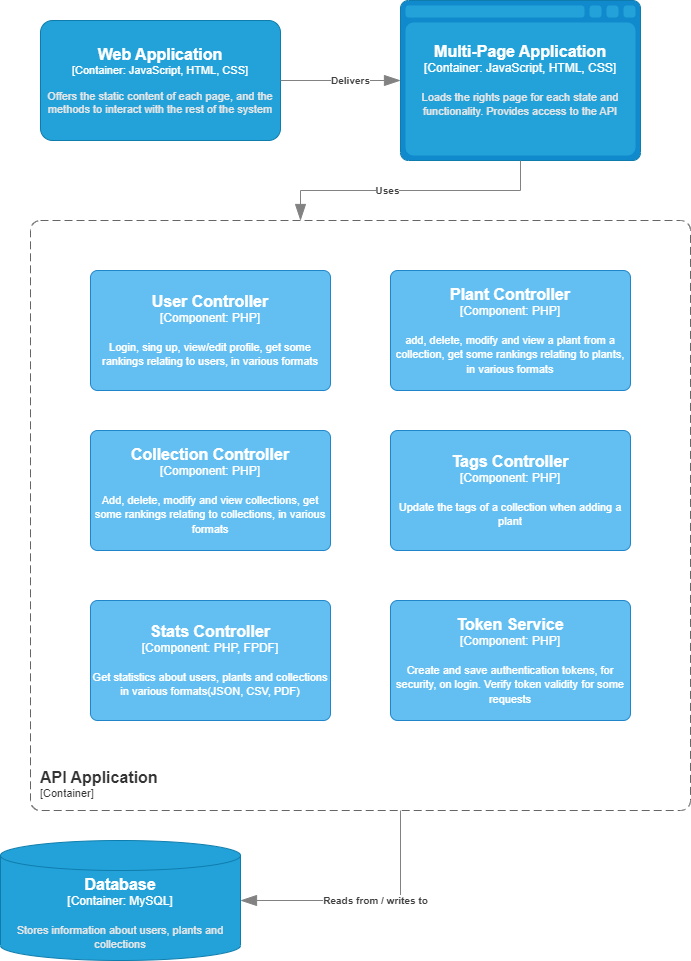

The diagram above was exported from draw.io. Its source (the exported page's mxGraphModel, read from the mxfile embedded in the PNG):
<mxGraphModel dx="839" dy="985" grid="1" gridSize="10" guides="1" tooltips="1" connect="1" arrows="1" fold="1" page="1" pageScale="1" pageWidth="850" pageHeight="1100" math="0" shadow="0">
  <root>
    <mxCell id="0" />
    <mxCell id="1" parent="0" />
    <object placeholders="1" c4Name="Web Application" c4Type="Container" c4Technology="JavaScript, HTML, CSS" c4Description="Offers the static content of each page, and the methods to interact with the rest of the system" label="&lt;font style=&quot;font-size: 16px&quot;&gt;&lt;b&gt;%c4Name%&lt;/b&gt;&lt;/font&gt;&lt;div&gt;[%c4Type%: %c4Technology%]&lt;/div&gt;&lt;br&gt;&lt;div&gt;&lt;font style=&quot;font-size: 11px&quot;&gt;&lt;font color=&quot;#E6E6E6&quot;&gt;%c4Description%&lt;/font&gt;&lt;/div&gt;" id="OHQpTcfGxWfevcujLeQt-2">
      <mxCell style="rounded=1;whiteSpace=wrap;html=1;fontSize=11;labelBackgroundColor=none;fillColor=#23A2D9;fontColor=#ffffff;align=center;arcSize=10;strokeColor=#0E7DAD;metaEdit=1;resizable=0;points=[[0.25,0,0],[0.5,0,0],[0.75,0,0],[1,0.25,0],[1,0.5,0],[1,0.75,0],[0.75,1,0],[0.5,1,0],[0.25,1,0],[0,0.75,0],[0,0.5,0],[0,0.25,0]];" vertex="1" parent="1">
        <mxGeometry x="50" y="130" width="240" height="120" as="geometry" />
      </mxCell>
    </object>
    <object placeholders="1" c4Type="Multi-Page Application" c4Container="Container" c4Technology="JavaScript, HTML, CSS" c4Description="Loads the rights page for each state and functionality. Provides access to the API" label="&lt;font style=&quot;font-size: 16px&quot;&gt;&lt;b&gt;%c4Type%&lt;/b&gt;&lt;/font&gt;&lt;div&gt;[%c4Container%:&amp;nbsp;%c4Technology%]&lt;/div&gt;&lt;br&gt;&lt;div&gt;&lt;font style=&quot;font-size: 11px&quot;&gt;&lt;font color=&quot;#E6E6E6&quot;&gt;%c4Description%&lt;/font&gt;&lt;/div&gt;" id="OHQpTcfGxWfevcujLeQt-4">
      <mxCell style="shape=mxgraph.c4.webBrowserContainer2;whiteSpace=wrap;html=1;boundedLbl=1;rounded=0;labelBackgroundColor=none;strokeColor=#118ACD;fillColor=#23A2D9;strokeColor=#118ACD;strokeColor2=#0E7DAD;fontSize=12;fontColor=#ffffff;align=center;metaEdit=1;points=[[0.5,0,0],[1,0.25,0],[1,0.5,0],[1,0.75,0],[0.5,1,0],[0,0.75,0],[0,0.5,0],[0,0.25,0]];resizable=0;" vertex="1" parent="1">
        <mxGeometry x="410" y="110" width="240" height="160" as="geometry" />
      </mxCell>
    </object>
    <object placeholders="1" c4Type="Relationship" c4Description="Delivers" label="&lt;div style=&quot;text-align: left&quot;&gt;&lt;div style=&quot;text-align: center&quot;&gt;&lt;b&gt;%c4Description%&lt;/b&gt;&lt;/div&gt;" id="OHQpTcfGxWfevcujLeQt-5">
      <mxCell style="endArrow=blockThin;html=1;fontSize=10;fontColor=#404040;strokeWidth=1;endFill=1;strokeColor=#828282;elbow=vertical;metaEdit=1;endSize=14;startSize=14;jumpStyle=arc;jumpSize=16;rounded=0;edgeStyle=orthogonalEdgeStyle;exitX=1;exitY=0.5;exitDx=0;exitDy=0;exitPerimeter=0;entryX=0;entryY=0.5;entryDx=0;entryDy=0;entryPerimeter=0;" edge="1" parent="1" source="OHQpTcfGxWfevcujLeQt-2" target="OHQpTcfGxWfevcujLeQt-4">
        <mxGeometry x="0.1667" width="240" relative="1" as="geometry">
          <mxPoint x="330" y="-20" as="sourcePoint" />
          <mxPoint x="330" y="140" as="targetPoint" />
          <Array as="points">
            <mxPoint x="300" y="190" />
            <mxPoint x="300" y="190" />
          </Array>
          <mxPoint as="offset" />
        </mxGeometry>
      </mxCell>
    </object>
    <object placeholders="1" c4Type="Relationship" c4Description="Uses" label="&lt;div style=&quot;text-align: left&quot;&gt;&lt;div style=&quot;text-align: center&quot;&gt;&lt;b&gt;%c4Description%&lt;/b&gt;&lt;/div&gt;" id="OHQpTcfGxWfevcujLeQt-8">
      <mxCell style="endArrow=blockThin;html=1;fontSize=10;fontColor=#404040;strokeWidth=1;endFill=1;strokeColor=#828282;elbow=vertical;metaEdit=1;endSize=14;startSize=14;jumpStyle=arc;jumpSize=16;rounded=0;edgeStyle=orthogonalEdgeStyle;exitX=0.5;exitY=1;exitDx=0;exitDy=0;exitPerimeter=0;" edge="1" parent="1" source="OHQpTcfGxWfevcujLeQt-4">
        <mxGeometry x="0.1667" width="240" relative="1" as="geometry">
          <mxPoint x="529.5" y="500" as="sourcePoint" />
          <mxPoint x="310" y="330" as="targetPoint" />
          <Array as="points">
            <mxPoint x="530" y="300" />
            <mxPoint x="310" y="300" />
          </Array>
          <mxPoint as="offset" />
        </mxGeometry>
      </mxCell>
    </object>
    <object placeholders="1" c4Type="Database" c4Container="Container" c4Technology="MySQL" c4Description="Stores information about users, plants and collections" label="&lt;font style=&quot;font-size: 16px&quot;&gt;&lt;b&gt;%c4Type%&lt;/b&gt;&lt;/font&gt;&lt;div&gt;[%c4Container%:&amp;nbsp;%c4Technology%]&lt;/div&gt;&lt;br&gt;&lt;div&gt;&lt;font style=&quot;font-size: 11px&quot;&gt;&lt;font color=&quot;#E6E6E6&quot;&gt;%c4Description%&lt;/font&gt;&lt;/div&gt;" id="OHQpTcfGxWfevcujLeQt-10">
      <mxCell style="shape=cylinder3;size=15;whiteSpace=wrap;html=1;boundedLbl=1;rounded=0;labelBackgroundColor=none;fillColor=#23A2D9;fontSize=12;fontColor=#ffffff;align=center;strokeColor=#0E7DAD;metaEdit=1;points=[[0.5,0,0],[1,0.25,0],[1,0.5,0],[1,0.75,0],[0.5,1,0],[0,0.75,0],[0,0.5,0],[0,0.25,0]];resizable=0;" vertex="1" parent="1">
        <mxGeometry x="10" y="950" width="240" height="120" as="geometry" />
      </mxCell>
    </object>
    <object placeholders="1" c4Type="Relationship" c4Description="Reads from / writes to" label="&lt;div style=&quot;text-align: left&quot;&gt;&lt;div style=&quot;text-align: center&quot;&gt;&lt;b&gt;%c4Description%&lt;/b&gt;&lt;/div&gt;" id="OHQpTcfGxWfevcujLeQt-12">
      <mxCell style="endArrow=blockThin;html=1;fontSize=10;fontColor=#404040;strokeWidth=1;endFill=1;strokeColor=#828282;elbow=vertical;metaEdit=1;endSize=14;startSize=14;jumpStyle=arc;jumpSize=16;rounded=0;edgeStyle=orthogonalEdgeStyle;entryX=1;entryY=0.5;entryDx=0;entryDy=0;entryPerimeter=0;" edge="1" parent="1" target="OHQpTcfGxWfevcujLeQt-10">
        <mxGeometry x="-0.0769" width="240" relative="1" as="geometry">
          <mxPoint x="410" y="920" as="sourcePoint" />
          <mxPoint x="490" y="520" as="targetPoint" />
          <Array as="points">
            <mxPoint x="410" y="1010" />
          </Array>
          <mxPoint as="offset" />
        </mxGeometry>
      </mxCell>
    </object>
    <object placeholders="1" c4Name="API Application" c4Type="ContainerScopeBoundary" c4Application="Container" label="&lt;font style=&quot;font-size: 16px&quot;&gt;&lt;b&gt;&lt;div style=&quot;text-align: left&quot;&gt;%c4Name%&lt;/div&gt;&lt;/b&gt;&lt;/font&gt;&lt;div style=&quot;text-align: left&quot;&gt;[%c4Application%]&lt;/div&gt;" id="OHQpTcfGxWfevcujLeQt-13">
      <mxCell style="rounded=1;fontSize=11;whiteSpace=wrap;html=1;dashed=1;arcSize=20;fillColor=none;strokeColor=#666666;fontColor=#333333;labelBackgroundColor=none;align=left;verticalAlign=bottom;labelBorderColor=none;spacingTop=0;spacing=10;dashPattern=8 4;metaEdit=1;rotatable=0;perimeter=rectanglePerimeter;noLabel=0;labelPadding=0;allowArrows=0;connectable=0;expand=0;recursiveResize=0;editable=1;pointerEvents=0;absoluteArcSize=1;points=[[0.25,0,0],[0.5,0,0],[0.75,0,0],[1,0.25,0],[1,0.5,0],[1,0.75,0],[0.75,1,0],[0.5,1,0],[0.25,1,0],[0,0.75,0],[0,0.5,0],[0,0.25,0]];" vertex="1" parent="1">
        <mxGeometry x="40" y="330" width="660" height="590" as="geometry" />
      </mxCell>
    </object>
    <object placeholders="1" c4Name="User Controller" c4Type="Component" c4Technology="PHP" c4Description="Login, sing up, view/edit profile, get some  rankings relating to users, in various formats" label="&lt;font style=&quot;font-size: 16px&quot;&gt;&lt;b&gt;%c4Name%&lt;/b&gt;&lt;/font&gt;&lt;div&gt;[%c4Type%: %c4Technology%]&lt;/div&gt;&lt;br&gt;&lt;div&gt;&lt;font style=&quot;font-size: 11px&quot;&gt;%c4Description%&lt;/font&gt;&lt;/div&gt;" id="OHQpTcfGxWfevcujLeQt-14">
      <mxCell style="rounded=1;whiteSpace=wrap;html=1;labelBackgroundColor=none;fillColor=#63BEF2;fontColor=#ffffff;align=center;arcSize=6;strokeColor=#2086C9;metaEdit=1;resizable=0;points=[[0.25,0,0],[0.5,0,0],[0.75,0,0],[1,0.25,0],[1,0.5,0],[1,0.75,0],[0.75,1,0],[0.5,1,0],[0.25,1,0],[0,0.75,0],[0,0.5,0],[0,0.25,0]];" vertex="1" parent="1">
        <mxGeometry x="100" y="380" width="240" height="120" as="geometry" />
      </mxCell>
    </object>
    <object placeholders="1" c4Name="Plant Controller" c4Type="Component" c4Technology="PHP" c4Description="add, delete, modify and view a plant from a collection, get some rankings relating to plants, in various formats" label="&lt;font style=&quot;font-size: 16px&quot;&gt;&lt;b&gt;%c4Name%&lt;/b&gt;&lt;/font&gt;&lt;div&gt;[%c4Type%: %c4Technology%]&lt;/div&gt;&lt;br&gt;&lt;div&gt;&lt;font style=&quot;font-size: 11px&quot;&gt;%c4Description%&lt;/font&gt;&lt;/div&gt;" id="OHQpTcfGxWfevcujLeQt-15">
      <mxCell style="rounded=1;whiteSpace=wrap;html=1;labelBackgroundColor=none;fillColor=#63BEF2;fontColor=#ffffff;align=center;arcSize=6;strokeColor=#2086C9;metaEdit=1;resizable=0;points=[[0.25,0,0],[0.5,0,0],[0.75,0,0],[1,0.25,0],[1,0.5,0],[1,0.75,0],[0.75,1,0],[0.5,1,0],[0.25,1,0],[0,0.75,0],[0,0.5,0],[0,0.25,0]];" vertex="1" parent="1">
        <mxGeometry x="400" y="380" width="240" height="120" as="geometry" />
      </mxCell>
    </object>
    <object placeholders="1" c4Name="Collection Controller" c4Type="Component" c4Technology="PHP" c4Description="Add, delete, modify and view collections, get some rankings relating to collections, in various formats" label="&lt;font style=&quot;font-size: 16px&quot;&gt;&lt;b&gt;%c4Name%&lt;/b&gt;&lt;/font&gt;&lt;div&gt;[%c4Type%: %c4Technology%]&lt;/div&gt;&lt;br&gt;&lt;div&gt;&lt;font style=&quot;font-size: 11px&quot;&gt;%c4Description%&lt;/font&gt;&lt;/div&gt;" id="OHQpTcfGxWfevcujLeQt-18">
      <mxCell style="rounded=1;whiteSpace=wrap;html=1;labelBackgroundColor=none;fillColor=#63BEF2;fontColor=#ffffff;align=center;arcSize=6;strokeColor=#2086C9;metaEdit=1;resizable=0;points=[[0.25,0,0],[0.5,0,0],[0.75,0,0],[1,0.25,0],[1,0.5,0],[1,0.75,0],[0.75,1,0],[0.5,1,0],[0.25,1,0],[0,0.75,0],[0,0.5,0],[0,0.25,0]];" vertex="1" parent="1">
        <mxGeometry x="100" y="540" width="240" height="120" as="geometry" />
      </mxCell>
    </object>
    <object placeholders="1" c4Name="Tags Controller" c4Type="Component" c4Technology="PHP" c4Description="Update the tags of a collection when adding a plant" label="&lt;font style=&quot;font-size: 16px&quot;&gt;&lt;b&gt;%c4Name%&lt;/b&gt;&lt;/font&gt;&lt;div&gt;[%c4Type%: %c4Technology%]&lt;/div&gt;&lt;br&gt;&lt;div&gt;&lt;font style=&quot;font-size: 11px&quot;&gt;%c4Description%&lt;/font&gt;&lt;/div&gt;" id="OHQpTcfGxWfevcujLeQt-19">
      <mxCell style="rounded=1;whiteSpace=wrap;html=1;labelBackgroundColor=none;fillColor=#63BEF2;fontColor=#ffffff;align=center;arcSize=6;strokeColor=#2086C9;metaEdit=1;resizable=0;points=[[0.25,0,0],[0.5,0,0],[0.75,0,0],[1,0.25,0],[1,0.5,0],[1,0.75,0],[0.75,1,0],[0.5,1,0],[0.25,1,0],[0,0.75,0],[0,0.5,0],[0,0.25,0]];" vertex="1" parent="1">
        <mxGeometry x="400" y="540" width="240" height="120" as="geometry" />
      </mxCell>
    </object>
    <object placeholders="1" c4Name="Stats Controller" c4Type="Component" c4Technology="PHP, FPDF" c4Description="Get statistics about users, plants and collections in various formats(JSON, CSV, PDF)" label="&lt;font style=&quot;font-size: 16px&quot;&gt;&lt;b&gt;%c4Name%&lt;/b&gt;&lt;/font&gt;&lt;div&gt;[%c4Type%: %c4Technology%]&lt;/div&gt;&lt;br&gt;&lt;div&gt;&lt;font style=&quot;font-size: 11px&quot;&gt;%c4Description%&lt;/font&gt;&lt;/div&gt;" id="OHQpTcfGxWfevcujLeQt-20">
      <mxCell style="rounded=1;whiteSpace=wrap;html=1;labelBackgroundColor=none;fillColor=#63BEF2;fontColor=#ffffff;align=center;arcSize=6;strokeColor=#2086C9;metaEdit=1;resizable=0;points=[[0.25,0,0],[0.5,0,0],[0.75,0,0],[1,0.25,0],[1,0.5,0],[1,0.75,0],[0.75,1,0],[0.5,1,0],[0.25,1,0],[0,0.75,0],[0,0.5,0],[0,0.25,0]];" vertex="1" parent="1">
        <mxGeometry x="100" y="710" width="240" height="120" as="geometry" />
      </mxCell>
    </object>
    <object placeholders="1" c4Name="Token Service" c4Type="Component" c4Technology="PHP" c4Description="Create and save authentication tokens, for security, on login. Verify token validity for some requests" label="&lt;font style=&quot;font-size: 16px&quot;&gt;&lt;b&gt;%c4Name%&lt;/b&gt;&lt;/font&gt;&lt;div&gt;[%c4Type%: %c4Technology%]&lt;/div&gt;&lt;br&gt;&lt;div&gt;&lt;font style=&quot;font-size: 11px&quot;&gt;%c4Description%&lt;/font&gt;&lt;/div&gt;" id="OHQpTcfGxWfevcujLeQt-21">
      <mxCell style="rounded=1;whiteSpace=wrap;html=1;labelBackgroundColor=none;fillColor=#63BEF2;fontColor=#ffffff;align=center;arcSize=6;strokeColor=#2086C9;metaEdit=1;resizable=0;points=[[0.25,0,0],[0.5,0,0],[0.75,0,0],[1,0.25,0],[1,0.5,0],[1,0.75,0],[0.75,1,0],[0.5,1,0],[0.25,1,0],[0,0.75,0],[0,0.5,0],[0,0.25,0]];" vertex="1" parent="1">
        <mxGeometry x="400" y="710" width="240" height="120" as="geometry" />
      </mxCell>
    </object>
  </root>
</mxGraphModel>